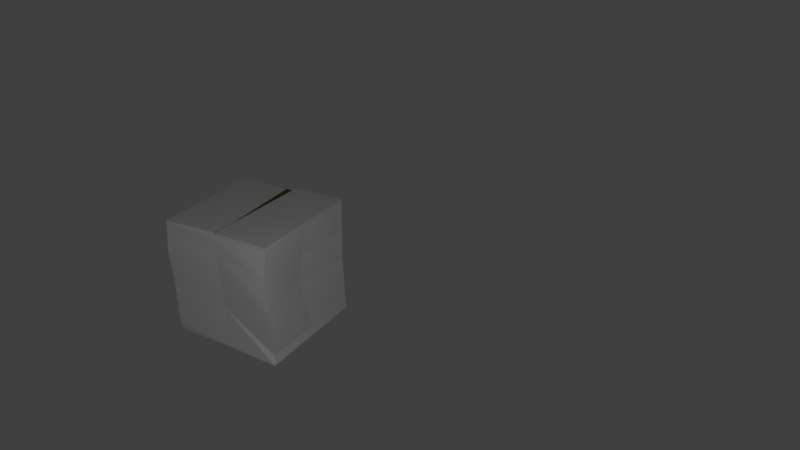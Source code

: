 # Source: boite.blend  (saved by Blender 2.68.0; exported with 4.5.12 LTS)
import bpy
from mathutils import Matrix  # noqa: F401  (used for matrix-valued properties, if any)

bpy.ops.wm.read_factory_settings(use_empty=True)
scene = bpy.context.scene
scene.name = 'Scene'

# ---- collections
col_collection_1 = bpy.data.collections.new('Collection 1'); scene.collection.children.link(col_collection_1)

# ---- materials (node trees are filled in below, after node groups)
mat_material = bpy.data.materials.new('Material')
mat_material.alpha_threshold = 0.0
mat_material.use_transparent_shadow = False
mat_material.roughness = 0.5
mat_material.line_color = (0.0, 0.0, 0.0, 1.0)
mat_material_001 = bpy.data.materials.new('Material.001')
mat_material_001.alpha_threshold = 0.0
mat_material_001.use_transparent_shadow = False
mat_material_001.diffuse_color = (0.1473, 0.09519, 0.01572, 1.0)
mat_material_001.roughness = 0.5
mat_material_001.line_color = (0.0, 0.0, 0.0, 1.0)

# ---- material node trees

# ---- world
world_world = bpy.data.worlds.new('World'); scene.world = world_world
world_world.color = (0.05088, 0.05088, 0.05088)
world_world.use_sun_shadow = False
world_world.sun_shadow_jitter_overblur = 0.0
world_world.cycles.sampling_method = 'MANUAL'
world_world.cycles.sample_map_resolution = 256

# ---- cameras
cam_camera = bpy.data.cameras.new('Camera')
cam_camera.clip_end = 100.0
cam_camera.lens = 35.0
cam_camera.sensor_width = 32.0
cam_camera.sensor_height = 18.0
cam_camera.ortho_scale = 7.314
cam_camera.dof.focus_distance = 0.0
cam_camera.dof.aperture_fstop = 128.0

# ---- lights
light_lamp = bpy.data.lights.new('Lamp', 'POINT')
light_lamp.transmission_factor = 0.0
light_lamp.cutoff_distance = 30.0
light_lamp.energy = 100.0
light_lamp.shadow_buffer_clip_start = 1.001
light_lamp.shadow_soft_size = 0.1
light_lamp.shadow_maximum_resolution = 0.006
light_lamp.use_absolute_resolution = True
light_lamp.cycles.use_multiple_importance_sampling = False

# ---- meshes
me_cube = bpy.data.meshes.new('Cube')
me_cube.from_pydata([(0.7282, 0.7412, -0.7501), (0.6844, -0.7231, -0.75), (-0.7796, -0.7167, -0.75), (-0.782, 0.801, -0.75), (0.75, 0.75, 0.75), (0.75, -0.75, 0.75), (-0.75, -0.75, 0.75), (-0.75, 0.75, 0.75), (1.341e-07, 0.75, -0.75), (0.0, -0.75, -0.75), (1.788e-07, 0.75, 0.75), (-4.023e-07, -0.75, 0.75), (0.75, 0.75, 0.7775), (0.75, -0.75, 0.7775), (1.625e-07, 0.7079, 0.7775), (0.05878, -0.6917, 0.7775), (0.75, 0.75, -0.653), (0.75, -0.75, -0.653), (-0.75, -0.75, -0.653), (-0.75, 0.75, -0.653), (-2.601e-08, -0.6491, -0.5275), (1.37e-07, 0.7052, -0.2357), (-0.7569, -0.75, 0.7926), (-0.75, 0.7579, 0.7926), (1.788e-07, 0.75, 0.7926), (-0.05506, -0.75, 0.7926), (0.75, 0.75, -0.04471), (0.6822, -0.7482, -0.02323), (-0.75, -0.719, -0.04471), (-0.75, 0.7828, -0.04471), (1.551e-07, 0.7246, 0.1916), (-1.892e-07, -0.6929, 0.02636), (0.7063, 0.009056, -0.7501), (-0.7808, 0.04214, -0.75), (0.75, -4.023e-07, 0.75), (-0.75, 1.341e-07, 0.75), (6.706e-08, 8.941e-08, -0.75), (-1.118e-07, -1.341e-07, 0.75), (0.75, -4.023e-07, 0.7775), (0.02939, 0.008099, 0.7775), (0.75, -4.47e-08, -0.653), (-0.75, 2.235e-07, -0.653), (-0.7534, 0.003963, 0.7926), (-0.02753, -1.341e-07, 0.7926), (0.7161, 0.0008818, -0.03397), (-0.6283, 0.03193, -0.04471), (0.7705, 0.7703, 0.342), (0.7161, -0.7491, 0.3634), (-0.75, -0.7345, 0.3526), (-0.6928, 0.7664, 0.3526), (1.67e-07, 0.7373, 0.4708), (-2.958e-07, -0.7214, 0.3882), (0.7331, 0.0004407, 0.358), (-0.6892, 0.01596, 0.3526)], [], [(36, 9, 2, 33), (37, 10, 24, 43), (52, 34, 5, 47), (51, 11, 6, 48), (53, 35, 7, 49), (21, 8, 3, 19), (32, 1, 9, 36), (37, 11, 15, 39), (47, 5, 11, 51), (16, 0, 8, 21), (38, 39, 15, 13), (4, 10, 14, 12), (11, 5, 13, 15), (34, 4, 12, 38), (32, 40, 17, 1), (9, 20, 18, 2), (33, 41, 19, 3), (30, 21, 19, 29), (1, 17, 20, 9), (26, 16, 21, 30), (43, 42, 22, 25), (6, 11, 25, 22), (35, 6, 22, 42), (10, 7, 23, 24), (40, 44, 27, 17), (20, 31, 28, 18), (41, 45, 29, 19), (17, 27, 31, 20), (50, 30, 29, 49), (46, 26, 30, 50), (8, 36, 33, 3), (11, 37, 43, 25), (46, 4, 34, 52), (48, 6, 35, 53), (0, 32, 36, 8), (10, 37, 39, 14), (12, 14, 39, 38), (5, 34, 38, 13), (0, 16, 40, 32), (2, 18, 41, 33), (24, 23, 42, 43), (7, 35, 42, 23), (16, 26, 44, 40), (18, 28, 45, 41), (44, 52, 47, 27), (31, 51, 48, 28), (45, 53, 49, 29), (27, 47, 51, 31), (10, 50, 49, 7), (4, 46, 50, 10), (26, 46, 52, 44), (28, 48, 53, 45)])
me_cube.polygons.foreach_set('material_index', [0, 1, 0, 0, 0, 0, 0, 1, 0, 0, 0, 0, 0, 0, 0, 0, 0, 0, 0, 0, 0, 0, 0, 0, 0, 0, 0, 0, 0, 0, 0, 1, 0, 0, 0, 1, 0, 0, 0, 0, 0, 0, 0, 0, 0, 0, 0, 0, 0, 0, 0, 0])
_uv = me_cube.uv_layers.new(name='UVMap')
_uv.uv.foreach_set('vector', [0.5, 0.5, 0.0001, 0.5, 9.998e-05, 9.998e-05, 0.5, 0.0001001, 0.5, 0.5, 0.5, 0.9999, 0.5, 0.9999, 0.5, 0.5, 0.5037, 0.7613, 0.5037, 0.9999, 9.998e-05, 0.9999, 0.0001, 0.7613, 0.5, 0.8749, 0.5, 0.9999, 0.0001002, 0.9999, 0.0001001, 0.8749, 0.4939, 0.2562, 0.4836, 9.861e-05, 0.967, 9.872e-05, 0.9776, 0.2562, 0.5044, 0.6499, 0.5045, 0.9859, -0.006395, 0.9934, 0.01558, 0.9223, 0.5, 0.9999, 0.0001, 0.9999, 0.0001, 0.5, 0.5, 0.5, 0.5, 0.5, 0.5, 0.0001002, 0.5, 0.0001002, 0.5, 0.5, 0.9999, 0.8749, 0.9999, 0.9999, 0.5, 0.9999, 0.5, 0.8749, 0.9934, 0.9219, 0.9794, 0.9855, 0.5045, 0.9859, 0.5044, 0.6499, 0.5009, 9.426e-05, 0.5084, 0.8623, 0.02625, 0.8623, 9.425e-05, 9.427e-05, 0.9999, 9.998e-05, 0.5, 0.0001001, 0.5, 0.0001001, 0.9999, 9.998e-05, 0.5, 0.9999, 0.9999, 0.9999, 0.9999, 0.9999, 0.5, 0.9999, 0.5037, 0.9999, 1.007, 0.9999, 1.007, 0.9999, 0.5037, 0.9999, 0.5037, -0.9089, 0.5037, 0.04551, 0.0001002, 0.04551, 0.0001004, -0.9089, 0.5, 0.0001, 0.5, 0.5, 0.0001001, 0.5, 9.998e-05, 0.0001, 0.5107, 0.9701, 0.4836, 0.9045, 0.967, 0.9045, 0.9999, 0.9704, 0.5042, 0.3714, 0.5044, 0.6499, 0.01558, 0.9223, 0.01367, 0.5249, 0.9999, 9.998e-05, 0.9999, 0.5, 0.5, 0.5, 0.5, 0.0001, 0.9934, 0.5251, 0.9934, 0.9219, 0.5044, 0.6499, 0.5042, 0.3714, 0.4945, 0.9674, 0.4945, 0.6119, 0.9842, 0.6119, 0.9842, 0.9674, 0.0001002, 0.9999, 0.5, 0.9999, 0.5, 0.9999, 0.0001002, 0.9999, 0.5, 9.998e-05, 0.0001, 9.998e-05, 0.0001, 9.998e-05, 0.5, 9.998e-05, 0.5, 0.0001001, 9.998e-05, 0.0001002, 9.998e-05, 0.0001002, 0.5, 0.0001001, 0.5037, 0.04551, 0.5037, 0.5227, 0.0001001, 0.5227, 0.0001002, 0.04551, 0.5, 0.5, 0.5, 0.7499, 0.0001001, 0.75, 0.0001001, 0.5, 0.4836, 0.9045, 0.5042, 0.5124, 0.9882, 0.5124, 0.967, 0.9045, 0.9999, 0.5, 0.9999, 0.7499, 0.5, 0.7499, 0.5, 0.5, 0.5043, 0.1892, 0.5042, 0.3714, 0.01367, 0.5249, 0.01466, 0.2657, 0.9933, 0.2661, 0.9934, 0.5251, 0.5042, 0.3714, 0.5043, 0.1892, 0.9999, 0.5, 0.5, 0.5, 0.5, 0.0001001, 0.9999, 0.0001003, 0.5, 0.0001002, 0.5, 0.5, 0.5, 0.5, 0.5, 0.0001002, 1.007, 0.7613, 1.007, 0.9999, 0.5037, 0.9999, 0.5037, 0.7613, 0.0101, 0.2562, 9.884e-05, 9.849e-05, 0.4836, 9.861e-05, 0.4939, 0.2562, 0.9999, 0.9999, 0.5, 0.9999, 0.5, 0.5, 0.9999, 0.5, 0.5, 0.9999, 0.5, 0.5, 0.5, 0.5, 0.5, 0.9999, 1.002, 9.425e-05, 0.9905, 0.8623, 0.5084, 0.8623, 0.5009, 9.426e-05, 9.998e-05, 0.9999, 0.5037, 0.9999, 0.5037, 0.9999, 9.998e-05, 0.9999, 1.007, -0.9089, 1.007, 0.04551, 0.5037, 0.04551, 0.5037, -0.9089, 0.02158, 0.9699, 9.849e-05, 0.9045, 0.4836, 0.9045, 0.5107, 0.9701, 0.004854, 0.9674, 0.004854, 0.6119, 0.4945, 0.6119, 0.4945, 0.9674, 0.9999, 9.998e-05, 0.5, 9.998e-05, 0.5, 9.998e-05, 0.9999, 9.998e-05, 1.007, 0.04551, 1.007, 0.5227, 0.5037, 0.5227, 0.5037, 0.04551, 9.849e-05, 0.9045, 0.0201, 0.5124, 0.5042, 0.5124, 0.4836, 0.9045, 0.5037, 0.5227, 0.5037, 0.7613, 0.0001, 0.7613, 0.0001001, 0.5227, 0.5, 0.7499, 0.5, 0.8749, 0.0001001, 0.8749, 0.0001001, 0.75, 0.5042, 0.5124, 0.4939, 0.2562, 0.9776, 0.2562, 0.9882, 0.5124, 0.9999, 0.7499, 0.9999, 0.8749, 0.5, 0.8749, 0.5, 0.7499, 0.5044, 0.007029, 0.5043, 0.1892, 0.01466, 0.2657, 0.01566, 0.006594, 0.9931, 0.007218, 0.9933, 0.2661, 0.5043, 0.1892, 0.5044, 0.007029, 1.007, 0.5227, 1.007, 0.7613, 0.5037, 0.7613, 0.5037, 0.5227, 0.0201, 0.5124, 0.0101, 0.2562, 0.4939, 0.2562, 0.5042, 0.5124])
me_cube.materials.append(mat_material)
me_cube.materials.append(mat_material_001)
me_cube.use_remesh_preserve_volume = False
me_cube.use_remesh_preserve_attributes = False
me_cube.use_mirror_vertex_groups = False
me_cube.update()

# ---- objects
ob_caisse = bpy.data.objects.new('caisse', me_cube)
ob_lamp = bpy.data.objects.new('Lamp', light_lamp)
ob_camera = bpy.data.objects.new('Camera', cam_camera)

# ---- transforms, parenting, visibility, modifiers, constraints
ob_caisse.location = (0.0, 0.0, 0.0)
ob_caisse.lock_rotations_4d = False
ob_caisse.empty_display_type = 'ARROWS'
ob_caisse.lineart.crease_threshold = 0.0
ob_lamp.location = (-3.205, 3.361, 2.334)
ob_lamp.rotation_euler = (0.6503, 0.05522, 4.73)
ob_lamp.lock_rotations_4d = False
ob_lamp.empty_display_type = 'ARROWS'
ob_lamp.color = (0.0, 0.0, 0.0, 0.0)
ob_lamp.lineart.crease_threshold = 0.0
ob_camera.location = (-6.471, 7.344, 5.344)
ob_camera.rotation_euler = (1.109, 0.01082, 3.678)
ob_camera.lock_rotations_4d = False
ob_camera.empty_display_type = 'ARROWS'
ob_camera.color = (0.0, 0.0, 0.0, 0.0)
ob_camera.display_type = 'WIRE'
ob_camera.lineart.crease_threshold = 0.0

# ---- collection membership
col_collection_1.objects.link(ob_caisse)
col_collection_1.objects.link(ob_lamp)
col_collection_1.objects.link(ob_camera)

# ---- scene / render settings (as saved in the file)
scene.camera = ob_camera
scene.frame_start = 1; scene.frame_end = 250; scene.frame_set(1)
scene.render.engine = 'BLENDER_EEVEE_NEXT'
scene.render.image_settings.color_mode = 'RGB'
scene.render.image_settings.compression = 90
scene.render.resolution_percentage = 50
scene.render.dither_intensity = 0.0
scene.cycles.use_denoising = False
scene.cycles.samples = 10
scene.cycles.sampling_pattern = 'TABULATED_SOBOL'
scene.cycles.light_sampling_threshold = 0.0
scene.cycles.use_adaptive_sampling = False
scene.cycles.use_light_tree = False
scene.cycles.blur_glossy = 0.0
scene.cycles.volume_bounces = 1
scene.cycles.pixel_filter_type = 'GAUSSIAN'
scene.cycles.sample_clamp_indirect = 0.0
scene.view_settings.view_transform = 'Standard'
bpy.context.view_layer.update()
